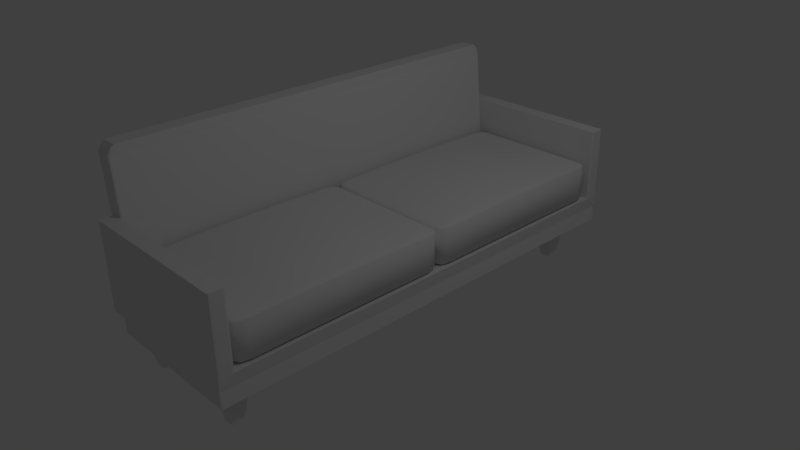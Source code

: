 # Source: couch.blend  (saved by Blender 2.76.0; exported with 4.5.12 LTS)
import bpy
from mathutils import Matrix  # noqa: F401  (used for matrix-valued properties, if any)

bpy.ops.wm.read_factory_settings(use_empty=True)
scene = bpy.context.scene
scene.name = 'Scene'

# ---- collections
col_collection_1 = bpy.data.collections.new('Collection 1'); scene.collection.children.link(col_collection_1)

# ---- world
world_world = bpy.data.worlds.new('World'); scene.world = world_world
world_world.color = (0.05088, 0.05088, 0.05088)
world_world.use_sun_shadow = False
world_world.sun_shadow_jitter_overblur = 0.0
world_world.cycles.sampling_method = 'MANUAL'
world_world.cycles.sample_map_resolution = 256

# ---- cameras
cam_camera = bpy.data.cameras.new('Camera')
cam_camera.clip_end = 100.0
cam_camera.lens = 35.0
cam_camera.sensor_width = 32.0
cam_camera.sensor_height = 18.0
cam_camera.ortho_scale = 7.314
cam_camera.dof.focus_distance = 0.0
cam_camera.dof.aperture_fstop = 128.0

# ---- lights
light_lamp = bpy.data.lights.new('Lamp', 'POINT')
light_lamp.transmission_factor = 0.0
light_lamp.cutoff_distance = 30.0
light_lamp.energy = 100.0
light_lamp.shadow_buffer_clip_start = 1.001
light_lamp.shadow_soft_size = 0.1
light_lamp.shadow_maximum_resolution = 0.006
light_lamp.use_absolute_resolution = True
light_lamp.cycles.use_multiple_importance_sampling = False

# ---- meshes
me_cube_006 = bpy.data.meshes.new('Cube.006')
me_cube_006.from_pydata([(-11.27, -0.548, -0.5251), (-11.73, -1.0, 1.0), (-11.27, 0.548, -0.5251), (-11.73, 1.0, 1.0), (-10.18, -0.548, -0.5251), (-9.727, -1.0, 1.0), (-10.18, 0.548, -0.5251), (-9.727, 1.0, 1.0), (-0.548, -0.548, -0.5251), (-1.0, -1.0, 1.0), (-0.548, 0.548, -0.5251), (-1.0, 1.0, 1.0), (0.548, -0.548, -0.5251), (1.0, -1.0, 1.0), (0.548, 0.548, -0.5251), (1.0, 1.0, 1.0), (-0.548, -40.67, -0.5251), (-1.0, -41.12, 1.0), (-0.548, -39.58, -0.5251), (-1.0, -39.12, 1.0), (0.548, -40.67, -0.5251), (1.0, -41.12, 1.0), (0.548, -39.58, -0.5251), (1.0, -39.12, 1.0), (-11.27, -40.67, -0.5251), (-11.73, -41.12, 1.0), (-11.27, -39.58, -0.5251), (-11.73, -39.12, 1.0), (-10.18, -40.67, -0.5251), (-9.727, -41.12, 1.0), (-10.18, -39.58, -0.5251), (-9.727, -39.12, 1.0)], [], [(1, 3, 2, 0), (3, 7, 6, 2), (7, 5, 4, 6), (5, 1, 0, 4), (0, 2, 6, 4), (5, 7, 3, 1), (9, 11, 10, 8), (11, 15, 14, 10), (15, 13, 12, 14), (13, 9, 8, 12), (8, 10, 14, 12), (13, 15, 11, 9), (17, 19, 18, 16), (19, 23, 22, 18), (23, 21, 20, 22), (21, 17, 16, 20), (16, 18, 22, 20), (21, 23, 19, 17), (25, 27, 26, 24), (27, 31, 30, 26), (31, 29, 28, 30), (29, 25, 24, 28), (24, 26, 30, 28), (29, 31, 27, 25)])
me_cube_006.use_remesh_preserve_volume = False
me_cube_006.use_remesh_preserve_attributes = False
me_cube_006.use_mirror_vertex_groups = False
me_cube_006.update()
me_cube_002 = bpy.data.meshes.new('Cube.002')
me_cube_002.from_pydata([(-1.0, 0.8385, -1.0), (-1.0, 0.8385, 1.0), (-1.0, 2.667, -1.0), (-1.0, 2.667, 1.0), (1.0, 0.8385, -1.0), (1.0, 0.8385, 1.0), (1.0, 2.667, -1.0), (1.0, 2.667, 1.0), (-1.0, 1.448, 1.083), (-1.0, 2.057, 1.083), (-0.3333, 2.667, 1.0), (0.3333, 2.667, 1.0), (1.0, 2.057, 1.083), (1.0, 1.448, 1.083), (0.3333, 0.8385, 1.0), (-0.3333, 0.8385, 1.0), (0.3333, 1.448, 1.319), (-0.3333, 1.448, 1.319), (0.3333, 2.057, 1.319), (-0.3333, 2.057, 1.319), (-1.0, 2.057, -0.9853), (-1.0, 1.448, -0.9853), (0.3333, 2.667, -1.0), (-0.3333, 2.667, -1.0), (1.0, 1.448, -0.9853), (1.0, 2.057, -0.9853), (-0.3333, 0.8385, -1.0), (0.3333, 0.8385, -1.0), (-0.3333, 1.448, -0.8661), (0.3333, 1.448, -0.8661), (-0.3333, 2.057, -0.8661), (0.3333, 2.057, -0.8661), (-1.0, -1.0, -1.0), (-1.0, -1.0, 1.0), (-1.0, 0.8282, -1.0), (-1.0, 0.8282, 1.0), (1.0, -1.0, -1.0), (1.0, -1.0, 1.0), (1.0, 0.8282, -1.0), (1.0, 0.8282, 1.0), (-1.0, -0.3906, 1.083), (-1.0, 0.2188, 1.083), (-0.3333, 0.8282, 1.0), (0.3333, 0.8282, 1.0), (1.0, 0.2188, 1.083), (1.0, -0.3906, 1.083), (0.3333, -1.0, 1.0), (-0.3333, -1.0, 1.0), (0.3333, -0.3906, 1.319), (-0.3333, -0.3906, 1.319), (0.3333, 0.2188, 1.319), (-0.3333, 0.2188, 1.319), (-1.0, 0.2188, -0.9853), (-1.0, -0.3906, -0.9853), (0.3333, 0.8282, -1.0), (-0.3333, 0.8282, -1.0), (1.0, -0.3906, -0.9853), (1.0, 0.2188, -0.9853), (-0.3333, -1.0, -1.0), (0.3333, -1.0, -1.0), (-0.3333, -0.3906, -0.8661), (0.3333, -0.3906, -0.8661), (-0.3333, 0.2188, -0.8661), (0.3333, 0.2188, -0.8661)], [], [(1, 8, 9, 3, 2, 20, 21, 0), (3, 10, 11, 7, 6, 22, 23, 2), (7, 12, 13, 5, 4, 24, 25, 6), (5, 14, 15, 1, 0, 26, 27, 4), (31, 22, 6, 25), (19, 10, 3, 9), (15, 17, 8, 1), (17, 19, 9, 8), (5, 13, 16, 14), (14, 16, 17, 15), (13, 12, 18, 16), (16, 18, 19, 17), (12, 7, 11, 18), (18, 11, 10, 19), (27, 29, 24, 4), (29, 31, 25, 24), (0, 21, 28, 26), (26, 28, 29, 27), (21, 20, 30, 28), (28, 30, 31, 29), (20, 2, 23, 30), (30, 23, 22, 31), (33, 40, 41, 35, 34, 52, 53, 32), (35, 42, 43, 39, 38, 54, 55, 34), (39, 44, 45, 37, 36, 56, 57, 38), (37, 46, 47, 33, 32, 58, 59, 36), (63, 54, 38, 57), (51, 42, 35, 41), (47, 49, 40, 33), (49, 51, 41, 40), (37, 45, 48, 46), (46, 48, 49, 47), (45, 44, 50, 48), (48, 50, 51, 49), (44, 39, 43, 50), (50, 43, 42, 51), (59, 61, 56, 36), (61, 63, 57, 56), (32, 53, 60, 58), (58, 60, 61, 59), (53, 52, 62, 60), (60, 62, 63, 61), (52, 34, 55, 62), (62, 55, 54, 63)])
me_cube_002.polygons.foreach_set('use_smooth', [True] * 44)
me_cube_002.use_remesh_preserve_volume = False
me_cube_002.use_remesh_preserve_attributes = False
me_cube_002.use_mirror_vertex_groups = False
me_cube_002.update()
me_cube_001 = bpy.data.meshes.new('Cube.001')
me_cube_001.from_pydata([(-1.0, -1.067, 12.27), (1.237, -1.0, 12.27), (-0.9804, 1.067, -1.0), (-1.0, 1.0, 1.0), (1.158, -0.9884, 21.26), (-1.0, -1.0, 12.27), (1.158, 0.9884, 21.26), (1.0, 1.0, 1.0), (1.237, 1.0, 1.0), (1.237, 1.0, -1.0), (1.0, -1.0, 12.27), (1.0, -1.067, -1.0), (1.157, 1.0, 20.42), (1.157, -1.0, 20.42), (1.237, -1.067, -1.0), (1.237, -1.067, 1.0), (-0.9804, -1.067, -1.0), (-1.0, -1.0, 1.0), (1.0, -1.0, 1.0), (1.0, -1.067, 1.0), (1.237, -1.0, 1.0), (1.237, -1.0, -1.0), (-1.0, -1.067, 1.0), (-1.0, -1.067, -1.0), (1.394, 1.0, 20.42), (1.394, -1.0, 20.42), (1.237, -1.067, 12.27), (1.0, -1.067, 12.27), (-1.0, 1.067, 1.0), (-1.0, 1.067, -1.0), (1.0, 1.067, 1.0), (1.0, 1.067, -1.0), (1.237, 1.067, 1.0), (1.237, 1.067, -1.0), (1.237, 1.067, 12.27), (1.237, 1.0, 12.27), (1.0, 1.067, 12.27), (-1.0, 1.0, 12.27), (1.0, 1.0, 12.27), (-1.0, 1.067, 12.27), (1.0, 1.067, -3.242), (-1.0, 1.067, -3.242), (1.0, -1.067, -3.242), (-1.0, -1.067, -3.242), (1.392, 0.9884, 21.26), (1.392, -0.9884, 21.26), (1.39, 0.9697, 21.79), (1.16, 0.9697, 21.79), (1.16, -0.9697, 21.79), (1.39, -0.9697, 21.79)], [], [(3, 7, 38, 37), (8, 9, 33, 32), (7, 8, 35, 38), (38, 35, 34, 36), (37, 38, 36, 39), (2, 3, 28, 29), (28, 3, 37, 39), (44, 6, 47, 46), (6, 4, 48, 47), (32, 30, 36, 34), (31, 30, 32, 33), (28, 30, 31, 29), (15, 20, 1, 26), (19, 15, 26, 27), (22, 19, 27, 0), (17, 22, 0, 5), (1, 10, 27, 26), (10, 5, 0, 27), (4, 45, 49, 48), (17, 16, 23, 22), (18, 17, 5, 10), (21, 20, 15, 14), (19, 11, 14, 15), (19, 22, 23, 11), (17, 3, 2, 16), (47, 48, 49, 46), (16, 2, 41, 43), (18, 7, 3, 17), (8, 20, 21, 9), (20, 8, 24, 25), (7, 18, 13, 12), (18, 20, 25, 13), (8, 7, 12, 24), (12, 13, 4, 6), (20, 18, 10, 1), (25, 24, 44, 45), (30, 28, 39, 36), (8, 32, 34, 35), (43, 41, 40, 42), (13, 25, 45, 4), (24, 12, 6, 44), (45, 44, 46, 49), (31, 2, 29), (9, 31, 33), (16, 11, 23), (11, 31, 9, 21), (11, 21, 14), (2, 31, 40, 41), (31, 11, 42, 40), (11, 16, 43, 42)])
me_cube_001.use_remesh_preserve_volume = False
me_cube_001.use_remesh_preserve_attributes = False
me_cube_001.use_mirror_vertex_groups = False
me_cube_001.update()

# ---- objects
ob_legs = bpy.data.objects.new('legs', me_cube_006)
ob_cushion = bpy.data.objects.new('cushion', me_cube_002)
ob_couch = bpy.data.objects.new('couch', me_cube_001)
ob_lamp = bpy.data.objects.new('Lamp', light_lamp)
ob_camera = bpy.data.objects.new('Camera', cam_camera)

# ---- transforms, parenting, visibility, modifiers, constraints
ob_legs.location = (0.75, 2.7, -0.5698)
ob_legs.scale = (0.1346, 0.1346, 0.2822)
ob_legs.lineart.crease_threshold = 0.0
ob_cushion.location = (0.004228, 1.543, 0.3606)
ob_cushion.rotation_euler = (0.0, -0.0, -3.142)
ob_cushion.scale = (0.9829, 1.602, 0.2672)
ob_cushion.lineart.crease_threshold = 0.0
_m = ob_cushion.modifiers.new('Bevel', 'BEVEL')
_m.width = 0.113
_m.width_pct = 0.113
_m.segments = 2
_m.limit_method = 'NONE'
_m.spread = 0.0
ob_couch.location = (0.01691, 0.1926, 0.0)
ob_couch.rotation_euler = (0.0, -0.0, -3.142)
ob_couch.scale = (1.0, 2.981, 0.0887)
ob_couch.lineart.crease_threshold = 0.0
_m = ob_couch.modifiers.new('Bevel', 'BEVEL')
_m.width = 0.029
_m.width_pct = 0.029
_m.segments = 2
_m.limit_method = 'NONE'
_m.spread = 0.0
ob_lamp.location = (4.076, 1.005, 5.904)
ob_lamp.rotation_euler = (0.6503, 0.05522, 1.866)
ob_lamp.lock_rotations_4d = False
ob_lamp.empty_display_type = 'ARROWS'
ob_lamp.color = (0.0, 0.0, 0.0, 0.0)
ob_lamp.lineart.crease_threshold = 0.0
ob_camera.location = (7.481, -6.508, 5.344)
ob_camera.rotation_euler = (1.109, 0.01082, 0.8149)
ob_camera.lock_rotations_4d = False
ob_camera.empty_display_type = 'ARROWS'
ob_camera.color = (0.0, 0.0, 0.0, 0.0)
ob_camera.display_type = 'WIRE'
ob_camera.lineart.crease_threshold = 0.0

# ---- collection membership
col_collection_1.objects.link(ob_legs)
col_collection_1.objects.link(ob_cushion)
col_collection_1.objects.link(ob_couch)
col_collection_1.objects.link(ob_lamp)
col_collection_1.objects.link(ob_camera)

# ---- scene / render settings (as saved in the file)
scene.camera = ob_camera
scene.frame_start = 1; scene.frame_end = 250; scene.frame_set(1)
scene.render.engine = 'BLENDER_EEVEE_NEXT'
scene.render.resolution_percentage = 50
scene.render.dither_intensity = 0.0
scene.cycles.use_denoising = False
scene.cycles.samples = 10
scene.cycles.sampling_pattern = 'TABULATED_SOBOL'
scene.cycles.light_sampling_threshold = 0.0
scene.cycles.use_adaptive_sampling = False
scene.cycles.use_light_tree = False
scene.cycles.blur_glossy = 0.0
scene.cycles.pixel_filter_type = 'GAUSSIAN'
scene.cycles.sample_clamp_indirect = 0.0
scene.view_settings.view_transform = 'Standard'
bpy.context.view_layer.update()
